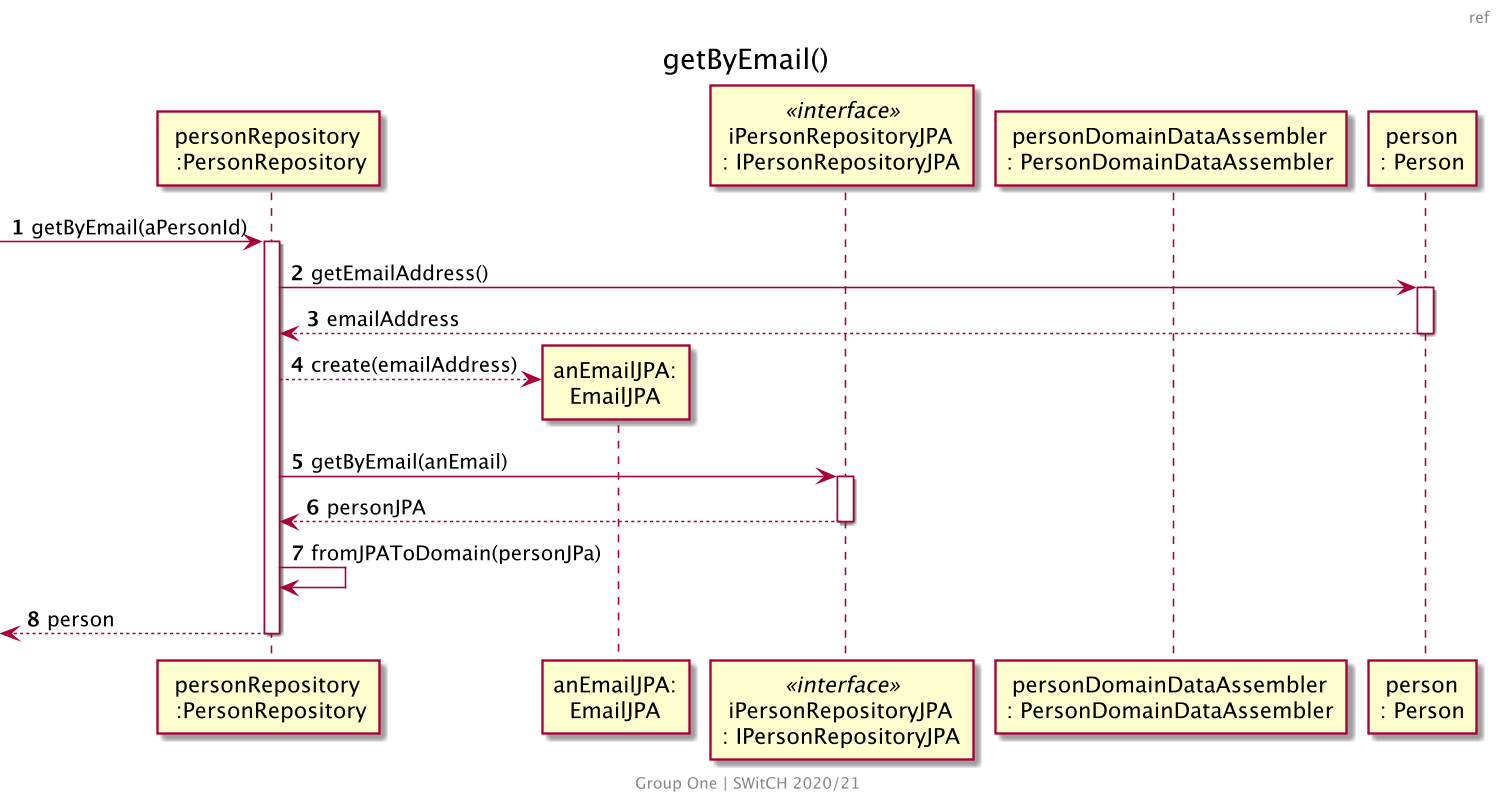

The diagram above was rendered by PlantUML. Its source (embedded in the PNG):
@startuml US170_SD_Ref_2
skinparam backgroundColor transparent
skinparam Dpi 150
center footer
    Group One | SWitCH 2020/21
end footer
autonumber
header ref
title getByEmail()

participant "personRepository\n :PersonRepository" as PR
participant "anEmailJPA:\nEmailJPA" as EJPA
participant "iPersonRepositoryJPA\n: IPersonRepositoryJPA" as IPRJPA <<interface>>
participant "personDomainDataAssembler\n: PersonDomainDataAssembler" as PDDA
participant "person\n: Person" as P

[-> PR: getByEmail(aPersonId)
activate PR
PR -> P : getEmailAddress()
activate P
P --> PR : emailAddress
deactivate P
PR --> EJPA ** : create(emailAddress)
PR -> IPRJPA: getByEmail(anEmail)
activate IPRJPA
IPRJPA --> PR : personJPA
deactivate IPRJPA


PR -> PR : fromJPAToDomain(personJPa)

[<-- PR: person
deactivate PR

@enduml